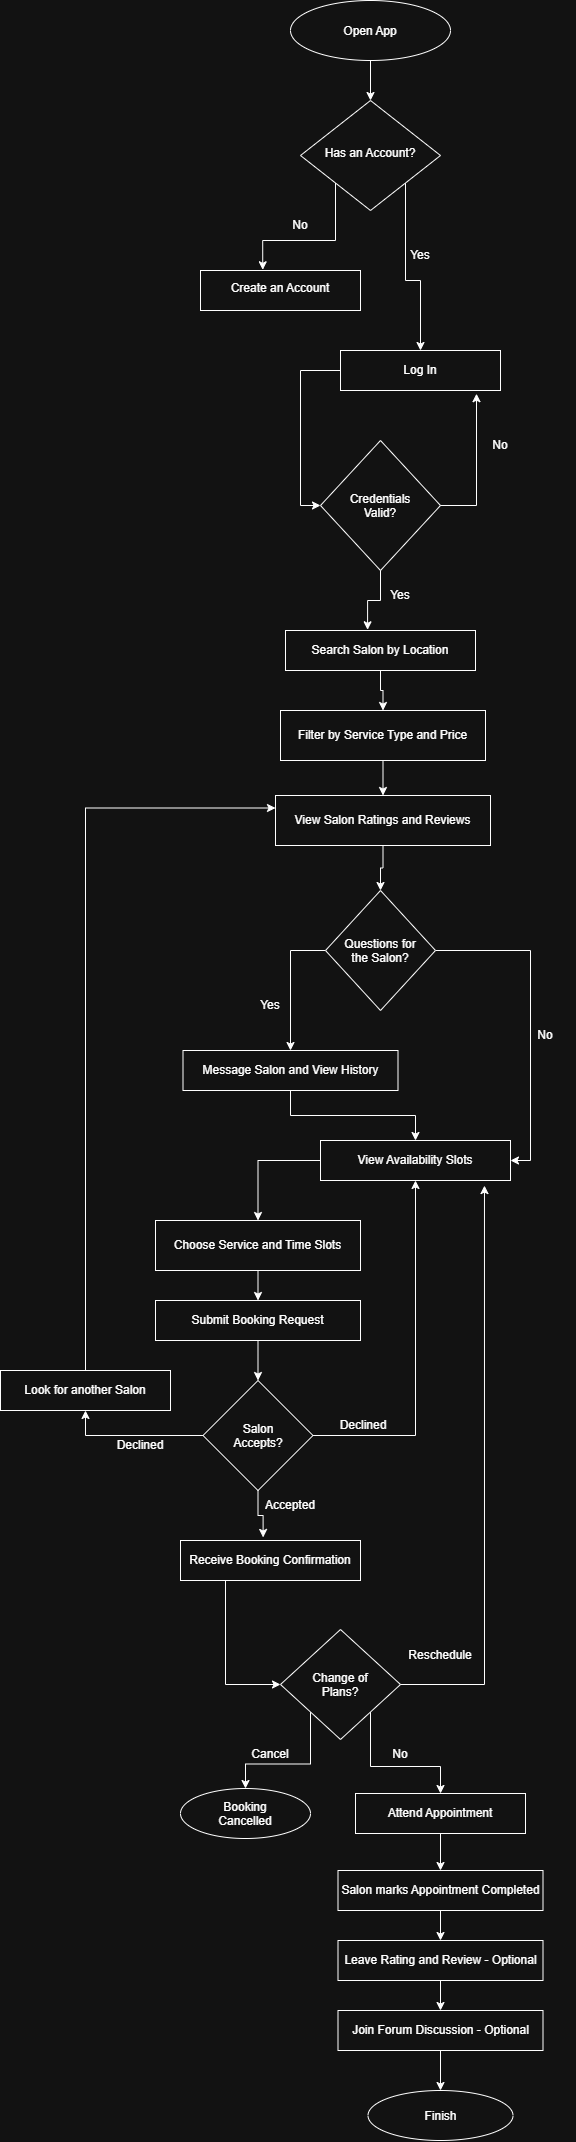

The diagram above was exported from draw.io. Its source (the exported page's mxGraphModel, read from the mxfile embedded in the PNG):
<mxGraphModel dx="3848" dy="1672" grid="1" gridSize="10" guides="1" tooltips="1" connect="1" arrows="1" fold="1" page="1" pageScale="1" pageWidth="827" pageHeight="1169" math="0" shadow="0">
  <root>
    <mxCell id="0" />
    <mxCell id="1" parent="0" />
    <mxCell id="Qnss1mJ2qHfbvja6wkjY-478" edge="1" parent="1" source="Qnss1mJ2qHfbvja6wkjY-479" style="edgeStyle=orthogonalEdgeStyle;rounded=0;orthogonalLoop=1;jettySize=auto;html=1;exitX=1;exitY=1;exitDx=0;exitDy=0;entryX=0.5;entryY=0;entryDx=0;entryDy=0;defaultLabelBackgroundColor=page;" target="Qnss1mJ2qHfbvja6wkjY-484">
      <mxGeometry relative="1" as="geometry" />
    </mxCell>
    <mxCell id="Qnss1mJ2qHfbvja6wkjY-479" parent="1" style="rhombus;whiteSpace=wrap;html=1;shadow=0;fontFamily=Helvetica;fontSize=12;align=center;strokeWidth=1;spacing=6;spacingTop=-4;" value="Has an Account?" vertex="1">
      <mxGeometry height="110" width="140" x="150" y="170" as="geometry" />
    </mxCell>
    <mxCell id="Qnss1mJ2qHfbvja6wkjY-480" parent="1" style="whiteSpace=wrap;html=1;shadow=0;strokeWidth=1;spacing=6;spacingTop=-4;" value="Create an Account" vertex="1">
      <mxGeometry height="40" width="160" x="50" y="340" as="geometry" />
    </mxCell>
    <mxCell id="Qnss1mJ2qHfbvja6wkjY-481" edge="1" parent="1" source="Qnss1mJ2qHfbvja6wkjY-482" style="edgeStyle=orthogonalEdgeStyle;rounded=0;orthogonalLoop=1;jettySize=auto;html=1;exitX=0.5;exitY=1;exitDx=0;exitDy=0;entryX=0.5;entryY=0;entryDx=0;entryDy=0;defaultLabelBackgroundColor=page;" target="Qnss1mJ2qHfbvja6wkjY-479">
      <mxGeometry relative="1" as="geometry" />
    </mxCell>
    <mxCell id="Qnss1mJ2qHfbvja6wkjY-482" parent="1" style="ellipse;whiteSpace=wrap;html=1;shapeInside=1;" value="Open App" vertex="1">
      <mxGeometry height="60" width="160" x="140" y="70" as="geometry" />
    </mxCell>
    <mxCell id="Qnss1mJ2qHfbvja6wkjY-483" edge="1" parent="1" source="Qnss1mJ2qHfbvja6wkjY-484" style="edgeStyle=orthogonalEdgeStyle;rounded=0;orthogonalLoop=1;jettySize=auto;html=1;exitX=0;exitY=0.5;exitDx=0;exitDy=0;entryX=0;entryY=0.5;entryDx=0;entryDy=0;defaultLabelBackgroundColor=page;" target="Qnss1mJ2qHfbvja6wkjY-485">
      <mxGeometry relative="1" as="geometry" />
    </mxCell>
    <mxCell id="Qnss1mJ2qHfbvja6wkjY-484" parent="1" style="rounded=0;whiteSpace=wrap;html=1;" value="Log In" vertex="1">
      <mxGeometry height="40" width="160" x="190" y="420" as="geometry" />
    </mxCell>
    <mxCell id="Qnss1mJ2qHfbvja6wkjY-485" parent="1" style="rhombus;whiteSpace=wrap;html=1;shapeInside=1;" value="Credentials Valid?" vertex="1">
      <mxGeometry height="130" width="120" x="170" y="510" as="geometry" />
    </mxCell>
    <mxCell id="Qnss1mJ2qHfbvja6wkjY-486" edge="1" parent="1" source="Qnss1mJ2qHfbvja6wkjY-487" style="edgeStyle=orthogonalEdgeStyle;rounded=0;orthogonalLoop=1;jettySize=auto;html=1;exitX=0.5;exitY=1;exitDx=0;exitDy=0;entryX=0.5;entryY=0;entryDx=0;entryDy=0;defaultLabelBackgroundColor=page;" target="Qnss1mJ2qHfbvja6wkjY-491">
      <mxGeometry relative="1" as="geometry" />
    </mxCell>
    <mxCell id="Qnss1mJ2qHfbvja6wkjY-487" parent="1" style="rounded=0;whiteSpace=wrap;html=1;" value="Search Salon by Location" vertex="1">
      <mxGeometry height="40" width="190" x="135" y="700" as="geometry" />
    </mxCell>
    <mxCell id="Qnss1mJ2qHfbvja6wkjY-488" edge="1" parent="1" source="Qnss1mJ2qHfbvja6wkjY-489" style="edgeStyle=orthogonalEdgeStyle;rounded=0;orthogonalLoop=1;jettySize=auto;html=1;exitX=0.5;exitY=1;exitDx=0;exitDy=0;entryX=0.5;entryY=0;entryDx=0;entryDy=0;defaultLabelBackgroundColor=page;" target="Qnss1mJ2qHfbvja6wkjY-494">
      <mxGeometry relative="1" as="geometry" />
    </mxCell>
    <mxCell id="Qnss1mJ2qHfbvja6wkjY-489" parent="1" style="rounded=0;whiteSpace=wrap;html=1;" value="View Salon Ratings and Reviews" vertex="1">
      <mxGeometry height="50" width="215" x="125" y="865" as="geometry" />
    </mxCell>
    <mxCell id="Qnss1mJ2qHfbvja6wkjY-490" edge="1" parent="1" source="Qnss1mJ2qHfbvja6wkjY-491" style="edgeStyle=orthogonalEdgeStyle;rounded=0;orthogonalLoop=1;jettySize=auto;html=1;exitX=0.5;exitY=1;exitDx=0;exitDy=0;entryX=0.5;entryY=0;entryDx=0;entryDy=0;defaultLabelBackgroundColor=page;" target="Qnss1mJ2qHfbvja6wkjY-489">
      <mxGeometry relative="1" as="geometry" />
    </mxCell>
    <mxCell id="Qnss1mJ2qHfbvja6wkjY-491" parent="1" style="rounded=0;whiteSpace=wrap;html=1;" value="Filter by Service Type and Price" vertex="1">
      <mxGeometry height="50" width="205" x="130" y="780" as="geometry" />
    </mxCell>
    <mxCell id="Qnss1mJ2qHfbvja6wkjY-492" edge="1" parent="1" source="Qnss1mJ2qHfbvja6wkjY-494" style="edgeStyle=orthogonalEdgeStyle;rounded=0;orthogonalLoop=1;jettySize=auto;html=1;exitX=0;exitY=0.5;exitDx=0;exitDy=0;entryX=0.5;entryY=0;entryDx=0;entryDy=0;defaultLabelBackgroundColor=page;" target="Qnss1mJ2qHfbvja6wkjY-498">
      <mxGeometry relative="1" as="geometry" />
    </mxCell>
    <mxCell id="Qnss1mJ2qHfbvja6wkjY-493" edge="1" parent="1" source="Qnss1mJ2qHfbvja6wkjY-494" style="edgeStyle=orthogonalEdgeStyle;rounded=0;orthogonalLoop=1;jettySize=auto;html=1;exitX=1;exitY=0.5;exitDx=0;exitDy=0;entryX=1;entryY=0.5;entryDx=0;entryDy=0;defaultLabelBackgroundColor=page;" target="Qnss1mJ2qHfbvja6wkjY-496">
      <mxGeometry relative="1" as="geometry" />
    </mxCell>
    <mxCell id="Qnss1mJ2qHfbvja6wkjY-494" parent="1" style="rhombus;whiteSpace=wrap;html=1;shapeInside=1;" value="Questions for the Salon?" vertex="1">
      <mxGeometry height="120" width="110" x="175" y="960" as="geometry" />
    </mxCell>
    <mxCell id="Qnss1mJ2qHfbvja6wkjY-495" edge="1" parent="1" source="Qnss1mJ2qHfbvja6wkjY-496" style="edgeStyle=orthogonalEdgeStyle;rounded=0;orthogonalLoop=1;jettySize=auto;html=1;exitX=0;exitY=0.5;exitDx=0;exitDy=0;entryX=0.5;entryY=0;entryDx=0;entryDy=0;defaultLabelBackgroundColor=page;" target="Qnss1mJ2qHfbvja6wkjY-500">
      <mxGeometry relative="1" as="geometry" />
    </mxCell>
    <mxCell id="Qnss1mJ2qHfbvja6wkjY-496" parent="1" style="rounded=0;whiteSpace=wrap;html=1;" value="View Availability Slots" vertex="1">
      <mxGeometry height="40" width="190" x="170" y="1210" as="geometry" />
    </mxCell>
    <mxCell id="Qnss1mJ2qHfbvja6wkjY-497" edge="1" parent="1" source="Qnss1mJ2qHfbvja6wkjY-498" style="edgeStyle=orthogonalEdgeStyle;rounded=0;orthogonalLoop=1;jettySize=auto;html=1;exitX=0.5;exitY=1;exitDx=0;exitDy=0;entryX=0.5;entryY=0;entryDx=0;entryDy=0;defaultLabelBackgroundColor=page;" target="Qnss1mJ2qHfbvja6wkjY-496">
      <mxGeometry relative="1" as="geometry" />
    </mxCell>
    <mxCell id="Qnss1mJ2qHfbvja6wkjY-498" parent="1" style="rounded=0;whiteSpace=wrap;html=1;" value="Message Salon and View History" vertex="1">
      <mxGeometry height="40" width="215" x="32.5" y="1120" as="geometry" />
    </mxCell>
    <mxCell id="Qnss1mJ2qHfbvja6wkjY-499" edge="1" parent="1" source="Qnss1mJ2qHfbvja6wkjY-500" style="edgeStyle=orthogonalEdgeStyle;rounded=0;orthogonalLoop=1;jettySize=auto;html=1;exitX=0.5;exitY=1;exitDx=0;exitDy=0;entryX=0.5;entryY=0;entryDx=0;entryDy=0;defaultLabelBackgroundColor=page;" target="Qnss1mJ2qHfbvja6wkjY-502">
      <mxGeometry relative="1" as="geometry" />
    </mxCell>
    <mxCell id="Qnss1mJ2qHfbvja6wkjY-500" parent="1" style="rounded=0;whiteSpace=wrap;html=1;" value="Choose Service and Time Slots" vertex="1">
      <mxGeometry height="50" width="205" x="5" y="1290" as="geometry" />
    </mxCell>
    <mxCell id="Qnss1mJ2qHfbvja6wkjY-501" edge="1" parent="1" source="Qnss1mJ2qHfbvja6wkjY-502" style="edgeStyle=orthogonalEdgeStyle;rounded=0;orthogonalLoop=1;jettySize=auto;html=1;exitX=0.5;exitY=1;exitDx=0;exitDy=0;entryX=0.5;entryY=0;entryDx=0;entryDy=0;defaultLabelBackgroundColor=page;" target="Qnss1mJ2qHfbvja6wkjY-505">
      <mxGeometry relative="1" as="geometry" />
    </mxCell>
    <mxCell id="Qnss1mJ2qHfbvja6wkjY-502" parent="1" style="rounded=0;whiteSpace=wrap;html=1;" value="Submit Booking Request" vertex="1">
      <mxGeometry height="40" width="205" x="5" y="1370" as="geometry" />
    </mxCell>
    <mxCell id="Qnss1mJ2qHfbvja6wkjY-503" edge="1" parent="1" source="Qnss1mJ2qHfbvja6wkjY-505" style="edgeStyle=orthogonalEdgeStyle;rounded=0;orthogonalLoop=1;jettySize=auto;html=1;exitX=1;exitY=0.5;exitDx=0;exitDy=0;entryX=0.5;entryY=1;entryDx=0;entryDy=0;defaultLabelBackgroundColor=page;" target="Qnss1mJ2qHfbvja6wkjY-496">
      <mxGeometry relative="1" as="geometry" />
    </mxCell>
    <mxCell id="Qnss1mJ2qHfbvja6wkjY-504" edge="1" parent="1" source="Qnss1mJ2qHfbvja6wkjY-505" style="edgeStyle=orthogonalEdgeStyle;rounded=0;orthogonalLoop=1;jettySize=auto;html=1;exitX=0;exitY=0.5;exitDx=0;exitDy=0;entryX=0.5;entryY=1;entryDx=0;entryDy=0;defaultLabelBackgroundColor=page;" target="Qnss1mJ2qHfbvja6wkjY-509">
      <mxGeometry relative="1" as="geometry" />
    </mxCell>
    <mxCell id="Qnss1mJ2qHfbvja6wkjY-505" parent="1" style="rhombus;whiteSpace=wrap;html=1;shapeInside=1;" value="Salon Accepts?" vertex="1">
      <mxGeometry height="110" width="110" x="52.5" y="1450" as="geometry" />
    </mxCell>
    <mxCell id="Qnss1mJ2qHfbvja6wkjY-506" edge="1" parent="1" source="Qnss1mJ2qHfbvja6wkjY-507" style="edgeStyle=orthogonalEdgeStyle;rounded=0;orthogonalLoop=1;jettySize=auto;html=1;exitX=0.25;exitY=1;exitDx=0;exitDy=0;entryX=0;entryY=0.5;entryDx=0;entryDy=0;defaultLabelBackgroundColor=page;" target="Qnss1mJ2qHfbvja6wkjY-512">
      <mxGeometry relative="1" as="geometry" />
    </mxCell>
    <mxCell id="Qnss1mJ2qHfbvja6wkjY-507" parent="1" style="rounded=0;whiteSpace=wrap;html=1;" value="Receive Booking Confirmation" vertex="1">
      <mxGeometry height="40" width="180" x="30" y="1610" as="geometry" />
    </mxCell>
    <mxCell id="Qnss1mJ2qHfbvja6wkjY-508" edge="1" parent="1" source="Qnss1mJ2qHfbvja6wkjY-509" style="edgeStyle=orthogonalEdgeStyle;rounded=0;orthogonalLoop=1;jettySize=auto;html=1;exitX=0.5;exitY=0;exitDx=0;exitDy=0;entryX=0;entryY=0.25;entryDx=0;entryDy=0;defaultLabelBackgroundColor=page;" target="Qnss1mJ2qHfbvja6wkjY-489">
      <mxGeometry relative="1" as="geometry" />
    </mxCell>
    <mxCell id="Qnss1mJ2qHfbvja6wkjY-509" parent="1" style="rounded=0;whiteSpace=wrap;html=1;" value="Look for another Salon" vertex="1">
      <mxGeometry height="40" width="170" x="-150" y="1440" as="geometry" />
    </mxCell>
    <mxCell id="Qnss1mJ2qHfbvja6wkjY-510" edge="1" parent="1" source="Qnss1mJ2qHfbvja6wkjY-512" style="edgeStyle=orthogonalEdgeStyle;rounded=0;orthogonalLoop=1;jettySize=auto;html=1;exitX=0;exitY=1;exitDx=0;exitDy=0;entryX=0.5;entryY=0;entryDx=0;entryDy=0;defaultLabelBackgroundColor=page;" target="Qnss1mJ2qHfbvja6wkjY-513">
      <mxGeometry relative="1" as="geometry" />
    </mxCell>
    <mxCell id="Qnss1mJ2qHfbvja6wkjY-511" edge="1" parent="1" source="Qnss1mJ2qHfbvja6wkjY-512" style="edgeStyle=orthogonalEdgeStyle;rounded=0;orthogonalLoop=1;jettySize=auto;html=1;exitX=1;exitY=1;exitDx=0;exitDy=0;entryX=0.5;entryY=0;entryDx=0;entryDy=0;defaultLabelBackgroundColor=page;" target="Qnss1mJ2qHfbvja6wkjY-515">
      <mxGeometry relative="1" as="geometry" />
    </mxCell>
    <mxCell id="Qnss1mJ2qHfbvja6wkjY-512" parent="1" style="rhombus;whiteSpace=wrap;html=1;shapeInside=1;" value="Change of Plans?" vertex="1">
      <mxGeometry height="110" width="120" x="130" y="1699" as="geometry" />
    </mxCell>
    <mxCell id="Qnss1mJ2qHfbvja6wkjY-513" parent="1" style="ellipse;whiteSpace=wrap;html=1;shapeInside=1;" value="Booking Cancelled" vertex="1">
      <mxGeometry height="50" width="130" x="30" y="1858" as="geometry" />
    </mxCell>
    <mxCell id="Qnss1mJ2qHfbvja6wkjY-514" edge="1" parent="1" source="Qnss1mJ2qHfbvja6wkjY-515" style="edgeStyle=orthogonalEdgeStyle;rounded=0;orthogonalLoop=1;jettySize=auto;html=1;exitX=0.5;exitY=1;exitDx=0;exitDy=0;entryX=0.5;entryY=0;entryDx=0;entryDy=0;defaultLabelBackgroundColor=page;" target="Qnss1mJ2qHfbvja6wkjY-517">
      <mxGeometry relative="1" as="geometry" />
    </mxCell>
    <mxCell id="Qnss1mJ2qHfbvja6wkjY-515" parent="1" style="rounded=0;whiteSpace=wrap;html=1;" value="Attend Appointment" vertex="1">
      <mxGeometry height="40" width="170" x="205" y="1863" as="geometry" />
    </mxCell>
    <mxCell id="Qnss1mJ2qHfbvja6wkjY-516" edge="1" parent="1" source="Qnss1mJ2qHfbvja6wkjY-517" style="edgeStyle=orthogonalEdgeStyle;rounded=0;orthogonalLoop=1;jettySize=auto;html=1;exitX=0.5;exitY=1;exitDx=0;exitDy=0;entryX=0.5;entryY=0;entryDx=0;entryDy=0;defaultLabelBackgroundColor=page;" target="Qnss1mJ2qHfbvja6wkjY-519">
      <mxGeometry relative="1" as="geometry" />
    </mxCell>
    <mxCell id="Qnss1mJ2qHfbvja6wkjY-517" parent="1" style="rounded=0;whiteSpace=wrap;html=1;" value="Salon marks Appointment Completed" vertex="1">
      <mxGeometry height="40" width="205" x="187.5" y="1940" as="geometry" />
    </mxCell>
    <mxCell id="Qnss1mJ2qHfbvja6wkjY-518" edge="1" parent="1" source="Qnss1mJ2qHfbvja6wkjY-519" style="edgeStyle=orthogonalEdgeStyle;rounded=0;orthogonalLoop=1;jettySize=auto;html=1;exitX=0.5;exitY=1;exitDx=0;exitDy=0;entryX=0.5;entryY=0;entryDx=0;entryDy=0;defaultLabelBackgroundColor=page;" target="Qnss1mJ2qHfbvja6wkjY-521">
      <mxGeometry relative="1" as="geometry" />
    </mxCell>
    <mxCell id="Qnss1mJ2qHfbvja6wkjY-519" parent="1" style="rounded=0;whiteSpace=wrap;html=1;" value="Leave Rating and Review - Optional" vertex="1">
      <mxGeometry height="40" width="205" x="187.5" y="2010" as="geometry" />
    </mxCell>
    <mxCell id="Qnss1mJ2qHfbvja6wkjY-520" edge="1" parent="1" source="Qnss1mJ2qHfbvja6wkjY-521" style="edgeStyle=orthogonalEdgeStyle;rounded=0;orthogonalLoop=1;jettySize=auto;html=1;exitX=0.5;exitY=1;exitDx=0;exitDy=0;entryX=0.5;entryY=0;entryDx=0;entryDy=0;defaultLabelBackgroundColor=page;" target="Qnss1mJ2qHfbvja6wkjY-522">
      <mxGeometry relative="1" as="geometry" />
    </mxCell>
    <mxCell id="Qnss1mJ2qHfbvja6wkjY-521" parent="1" style="rounded=0;whiteSpace=wrap;html=1;" value="Join Forum Discussion - Optional" vertex="1">
      <mxGeometry height="40" width="205" x="187.5" y="2080" as="geometry" />
    </mxCell>
    <mxCell id="Qnss1mJ2qHfbvja6wkjY-522" parent="1" style="ellipse;whiteSpace=wrap;html=1;shapeInside=1;" value="Finish" vertex="1">
      <mxGeometry height="50" width="145" x="217.5" y="2160" as="geometry" />
    </mxCell>
    <mxCell id="Qnss1mJ2qHfbvja6wkjY-523" edge="1" parent="1" source="Qnss1mJ2qHfbvja6wkjY-479" style="edgeStyle=orthogonalEdgeStyle;rounded=0;orthogonalLoop=1;jettySize=auto;html=1;exitX=0;exitY=1;exitDx=0;exitDy=0;entryX=0.389;entryY=-0.018;entryDx=0;entryDy=0;entryPerimeter=0;defaultLabelBackgroundColor=page;" target="Qnss1mJ2qHfbvja6wkjY-480">
      <mxGeometry relative="1" as="geometry" />
    </mxCell>
    <mxCell id="Qnss1mJ2qHfbvja6wkjY-524" parent="1" style="text;html=1;whiteSpace=wrap;strokeColor=none;fillColor=none;align=center;verticalAlign=middle;rounded=0;" value="No" vertex="1">
      <mxGeometry height="30" width="60" x="120" y="280" as="geometry" />
    </mxCell>
    <mxCell id="Qnss1mJ2qHfbvja6wkjY-525" parent="1" style="text;html=1;whiteSpace=wrap;strokeColor=none;fillColor=none;align=center;verticalAlign=middle;rounded=0;" value="Yes" vertex="1">
      <mxGeometry height="30" width="60" x="240" y="310" as="geometry" />
    </mxCell>
    <mxCell id="Qnss1mJ2qHfbvja6wkjY-526" edge="1" parent="1" source="Qnss1mJ2qHfbvja6wkjY-485" style="edgeStyle=orthogonalEdgeStyle;rounded=0;orthogonalLoop=1;jettySize=auto;html=1;exitX=1;exitY=0.5;exitDx=0;exitDy=0;entryX=0.85;entryY=1.08;entryDx=0;entryDy=0;entryPerimeter=0;defaultLabelBackgroundColor=page;" target="Qnss1mJ2qHfbvja6wkjY-484">
      <mxGeometry relative="1" as="geometry" />
    </mxCell>
    <mxCell id="Qnss1mJ2qHfbvja6wkjY-527" parent="1" style="text;html=1;whiteSpace=wrap;strokeColor=none;fillColor=none;align=center;verticalAlign=middle;rounded=0;" value="No" vertex="1">
      <mxGeometry height="30" width="60" x="320" y="500" as="geometry" />
    </mxCell>
    <mxCell id="Qnss1mJ2qHfbvja6wkjY-528" edge="1" parent="1" source="Qnss1mJ2qHfbvja6wkjY-485" style="edgeStyle=orthogonalEdgeStyle;rounded=0;orthogonalLoop=1;jettySize=auto;html=1;exitX=0.5;exitY=1;exitDx=0;exitDy=0;entryX=0.432;entryY=-0.018;entryDx=0;entryDy=0;entryPerimeter=0;defaultLabelBackgroundColor=page;" target="Qnss1mJ2qHfbvja6wkjY-487">
      <mxGeometry relative="1" as="geometry" />
    </mxCell>
    <mxCell id="Qnss1mJ2qHfbvja6wkjY-529" parent="1" style="text;html=1;whiteSpace=wrap;strokeColor=none;fillColor=none;align=center;verticalAlign=middle;rounded=0;" value="Yes" vertex="1">
      <mxGeometry height="30" width="60" x="220" y="650" as="geometry" />
    </mxCell>
    <mxCell id="Qnss1mJ2qHfbvja6wkjY-530" parent="1" style="text;html=1;whiteSpace=wrap;strokeColor=none;fillColor=none;align=center;verticalAlign=middle;rounded=0;" value="Yes" vertex="1">
      <mxGeometry height="30" width="60" x="90" y="1060" as="geometry" />
    </mxCell>
    <mxCell id="Qnss1mJ2qHfbvja6wkjY-531" parent="1" style="text;html=1;whiteSpace=wrap;strokeColor=none;fillColor=none;align=center;verticalAlign=middle;rounded=0;" value="No" vertex="1">
      <mxGeometry height="30" width="60" x="365" y="1090" as="geometry" />
    </mxCell>
    <mxCell id="Qnss1mJ2qHfbvja6wkjY-532" parent="1" style="text;html=1;whiteSpace=wrap;strokeColor=none;fillColor=none;align=center;verticalAlign=middle;rounded=0;" value="Declined" vertex="1">
      <mxGeometry height="30" width="60" x="183" y="1480" as="geometry" />
    </mxCell>
    <mxCell id="Qnss1mJ2qHfbvja6wkjY-533" parent="1" style="text;html=1;whiteSpace=wrap;strokeColor=none;fillColor=none;align=center;verticalAlign=middle;rounded=0;" value="Declined" vertex="1">
      <mxGeometry height="30" width="60" x="-40" y="1500" as="geometry" />
    </mxCell>
    <mxCell id="Qnss1mJ2qHfbvja6wkjY-534" edge="1" parent="1" source="Qnss1mJ2qHfbvja6wkjY-505" style="edgeStyle=orthogonalEdgeStyle;rounded=0;orthogonalLoop=1;jettySize=auto;html=1;exitX=0.5;exitY=1;exitDx=0;exitDy=0;entryX=0.459;entryY=-0.076;entryDx=0;entryDy=0;entryPerimeter=0;defaultLabelBackgroundColor=page;" target="Qnss1mJ2qHfbvja6wkjY-507">
      <mxGeometry relative="1" as="geometry" />
    </mxCell>
    <mxCell id="Qnss1mJ2qHfbvja6wkjY-535" parent="1" style="text;html=1;whiteSpace=wrap;strokeColor=none;fillColor=none;align=center;verticalAlign=middle;rounded=0;" value="Accepted" vertex="1">
      <mxGeometry height="30" width="60" x="110" y="1560" as="geometry" />
    </mxCell>
    <mxCell id="Qnss1mJ2qHfbvja6wkjY-536" edge="1" parent="1" source="Qnss1mJ2qHfbvja6wkjY-512" style="edgeStyle=orthogonalEdgeStyle;rounded=0;orthogonalLoop=1;jettySize=auto;html=1;exitX=1;exitY=0.5;exitDx=0;exitDy=0;entryX=0.863;entryY=1.127;entryDx=0;entryDy=0;entryPerimeter=0;defaultLabelBackgroundColor=page;" target="Qnss1mJ2qHfbvja6wkjY-496">
      <mxGeometry relative="1" as="geometry" />
    </mxCell>
    <mxCell id="Qnss1mJ2qHfbvja6wkjY-537" parent="1" style="text;html=1;whiteSpace=wrap;strokeColor=none;fillColor=none;align=center;verticalAlign=middle;rounded=0;" value="Reschedule" vertex="1">
      <mxGeometry height="30" width="60" x="260" y="1710" as="geometry" />
    </mxCell>
    <mxCell id="Qnss1mJ2qHfbvja6wkjY-538" parent="1" style="text;html=1;whiteSpace=wrap;strokeColor=none;fillColor=none;align=center;verticalAlign=middle;rounded=0;" value="Cancel" vertex="1">
      <mxGeometry height="30" width="60" x="90" y="1809" as="geometry" />
    </mxCell>
    <mxCell id="Qnss1mJ2qHfbvja6wkjY-539" parent="1" style="text;html=1;whiteSpace=wrap;strokeColor=none;fillColor=none;align=center;verticalAlign=middle;rounded=0;" value="No" vertex="1">
      <mxGeometry height="30" width="60" x="220" y="1809" as="geometry" />
    </mxCell>
  </root>
</mxGraphModel>